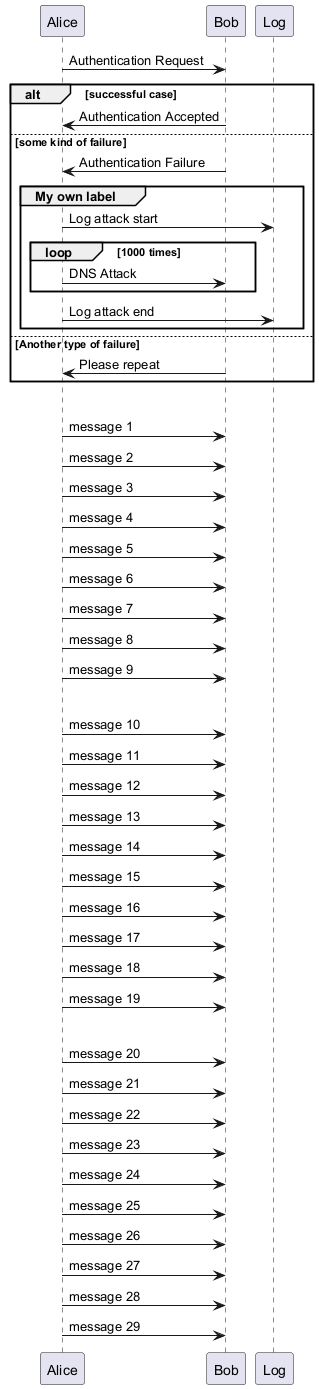

The diagram above was rendered by PlantUML. Its source (embedded in the PNG):
@startuml
!pragma svginteractive true


Alice -> Bob: Authentication Request

alt successful case

    Bob -> Alice: Authentication Accepted

else some kind of failure

    Bob -> Alice: Authentication Failure
    group My own label
    Alice -> Log : Log attack start
        loop 1000 times
            Alice -> Bob: DNS Attack
        end
    Alice -> Log : Log attack end
    end

else Another type of failure

   Bob -> Alice: Please repeat

end
|||
Alice -> Bob : message 1
Alice -> Bob : message 2
Alice -> Bob : message 3
Alice -> Bob : message 4
Alice -> Bob : message 5
Alice -> Bob : message 6
Alice -> Bob : message 7
Alice -> Bob : message 8
Alice -> Bob : message 9
|||
Alice -> Bob : message 10
Alice -> Bob : message 11
Alice -> Bob : message 12
Alice -> Bob : message 13
Alice -> Bob : message 14
Alice -> Bob : message 15
Alice -> Bob : message 16
Alice -> Bob : message 17
Alice -> Bob : message 18
Alice -> Bob : message 19
|||
Alice -> Bob : message 20
Alice -> Bob : message 21
Alice -> Bob : message 22
Alice -> Bob : message 23
Alice -> Bob : message 24
Alice -> Bob : message 25
Alice -> Bob : message 26
Alice -> Bob : message 27
Alice -> Bob : message 28
Alice -> Bob : message 29
@enduml